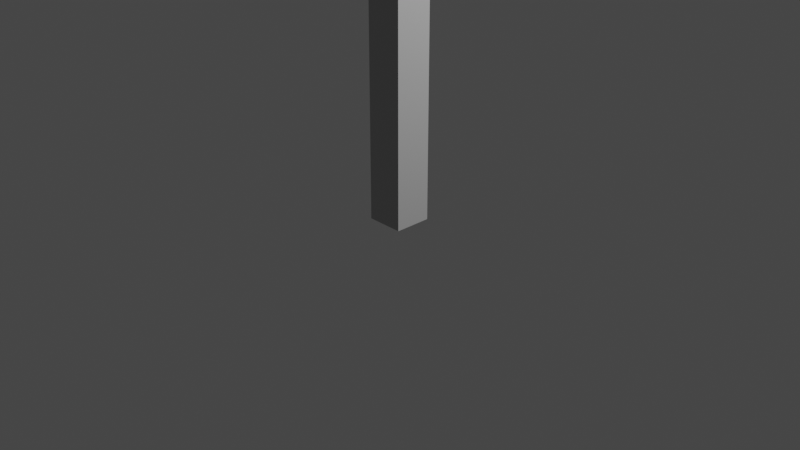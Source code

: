 # Source: 2021.08.31_study.blend  (saved by Blender 2.93.20; exported with 4.5.12 LTS)
import bpy
from mathutils import Matrix  # noqa: F401  (used for matrix-valued properties, if any)

bpy.ops.wm.read_factory_settings(use_empty=True)
scene = bpy.context.scene
scene.name = 'Scene'

# ---- collections
col_collection = bpy.data.collections.new('Collection'); scene.collection.children.link(col_collection)
col_ifcprojectlibrary_my_project_library = bpy.data.collections.new('IfcProjectLibrary/My Project Library'); scene.collection.children.link(col_ifcprojectlibrary_my_project_library)

# ---- materials (node trees are filled in below, after node groups)
mat_b30 = bpy.data.materials.new('Бетон B30')
mat_b30.alpha_threshold = 0.0
mat_b30.use_transparent_shadow = False
mat_b30.line_color = (0.0, 0.0, 0.0, 1.0)

# ---- material node trees
mat_b30.use_nodes = True; mat_b30.node_tree.nodes.clear()
_N = mat_b30.node_tree.nodes; _L = mat_b30.node_tree.links
n0 = _N.new('ShaderNodeOutputMaterial'); n0.name = 'Material Output'; n0.location = (300, 300)
n1 = _N.new('ShaderNodeBsdfDiffuse'); n1.name = 'Diffuse BSDF'; n1.location = (10, 300)
n1.inputs[0].default_value = (0.5, 0.5, 0.5, 1.0)
n1.inputs[1].default_value = 0.4
_L.new(n1.outputs[0], n0.inputs[0])
n0.is_active_output = True

# ---- world
world_world = bpy.data.worlds.new('World'); scene.world = world_world
world_world.use_nodes = True; world_world.node_tree.nodes.clear()
_N = world_world.node_tree.nodes; _L = world_world.node_tree.links
n0 = _N.new('ShaderNodeOutputWorld'); n0.name = 'World Output'; n0.location = (300, 300)
n1 = _N.new('ShaderNodeBackground'); n1.name = 'Background'; n1.location = (10, 300)
n1.inputs[0].default_value = (0.05088, 0.05088, 0.05088, 1.0)
_L.new(n1.outputs[0], n0.inputs[0])
n0.is_active_output = True
world_world.color = (0.05088, 0.05088, 0.05088)
world_world.use_sun_shadow = False
world_world.sun_shadow_jitter_overblur = 0.0

# ---- cameras
cam_camera = bpy.data.cameras.new('Camera')
cam_camera.clip_end = 100.0
cam_camera.ortho_scale = 7.314

# ---- lights
light_light = bpy.data.lights.new('Light', 'POINT')
light_light.transmission_factor = 0.0
light_light.energy = 1000.0
light_light.shadow_soft_size = 0.1
light_light.shadow_maximum_resolution = 0.006
light_light.use_absolute_resolution = True

# ---- meshes
me_cube = bpy.data.meshes.new('Cube')
me_cube.from_pydata([(0.2, 0.2, 5.0), (0.2, 0.2, 0.0), (0.2, -0.2, 5.0), (0.2, -0.2, 0.0), (-0.2, 0.2, 5.0), (-0.2, 0.2, 0.0), (-0.2, -0.2, 5.0), (-0.2, -0.2, 0.0)], [], [(0, 4, 6, 2), (3, 2, 6, 7), (7, 6, 4, 5), (5, 1, 3, 7), (1, 0, 2, 3), (5, 4, 0, 1)])
_uv = me_cube.uv_layers.new(name='UVMap')
_uv.uv.foreach_set('vector', [0.625, 0.5, 0.875, 0.5, 0.875, 0.75, 0.625, 0.75, 0.375, 0.75, 0.625, 0.75, 0.625, 1.0, 0.375, 1.0, 0.375, 0.0, 0.625, 0.0, 0.625, 0.25, 0.375, 0.25, 0.125, 0.5, 0.375, 0.5, 0.375, 0.75, 0.125, 0.75, 0.375, 0.5, 0.625, 0.5, 0.625, 0.75, 0.375, 0.75, 0.375, 0.25, 0.625, 0.25, 0.625, 0.5, 0.375, 0.5])
me_cube.materials.append(mat_b30)
me_cube.use_remesh_preserve_volume = False
me_cube.use_remesh_preserve_attributes = False
me_cube.use_mirror_vertex_groups = False
me_cube.update()

# ---- objects
ob_light = bpy.data.objects.new('Light', light_light)
ob_camera = bpy.data.objects.new('Camera', cam_camera)
ob_ifcprojectlibrary_my_project_library = bpy.data.objects.new('IfcProjectLibrary/My Project Library', None)
ob_ifccolumntype_________400_400 = bpy.data.objects.new('IfcColumnType/Колонна 400×400', me_cube)

# ---- transforms, parenting, visibility, modifiers, constraints
ob_light.location = (4.076, 1.005, 5.904)
ob_light.rotation_euler = (0.6503, 0.05522, 1.866)
ob_light.lock_rotations_4d = False
ob_light.empty_display_type = 'ARROWS'
ob_light.color = (0.0, 0.0, 0.0, 0.0)
ob_light.lineart.crease_threshold = 0.0
ob_camera.location = (7.359, -6.926, 4.958)
ob_camera.rotation_euler = (1.109, 0.0, 0.8149)
ob_camera.lock_rotations_4d = False
ob_camera.empty_display_type = 'ARROWS'
ob_camera.color = (0.0, 0.0, 0.0, 0.0)
ob_camera.display_type = 'WIRE'
ob_camera.lineart.crease_threshold = 0.0
ob_ifcprojectlibrary_my_project_library.location = (0.0, 0.0, 0.0)
ob_ifccolumntype_________400_400.location = (0.0, 0.0, 0.0)
ob_ifccolumntype_________400_400.lock_rotations_4d = False
ob_ifccolumntype_________400_400.empty_display_type = 'ARROWS'
ob_ifccolumntype_________400_400.lineart.crease_threshold = 0.0
_vg = ob_ifccolumntype_________400_400.vertex_groups.new(name='Group')

# ---- collection membership
col_collection.objects.link(ob_light)
col_collection.objects.link(ob_camera)
col_ifcprojectlibrary_my_project_library.objects.link(ob_ifcprojectlibrary_my_project_library)
col_ifcprojectlibrary_my_project_library.objects.link(ob_ifccolumntype_________400_400)

# ---- scene / render settings (as saved in the file)
scene.camera = ob_camera
scene.frame_start = 1; scene.frame_end = 250; scene.frame_set(1)
scene.render.engine = 'BLENDER_EEVEE_NEXT'
scene.cycles.use_denoising = False
scene.cycles.samples = 128
scene.cycles.sampling_pattern = 'TABULATED_SOBOL'
scene.cycles.use_adaptive_sampling = False
scene.cycles.use_light_tree = False
scene.view_settings.view_transform = 'Filmic'
bpy.context.view_layer.update()
